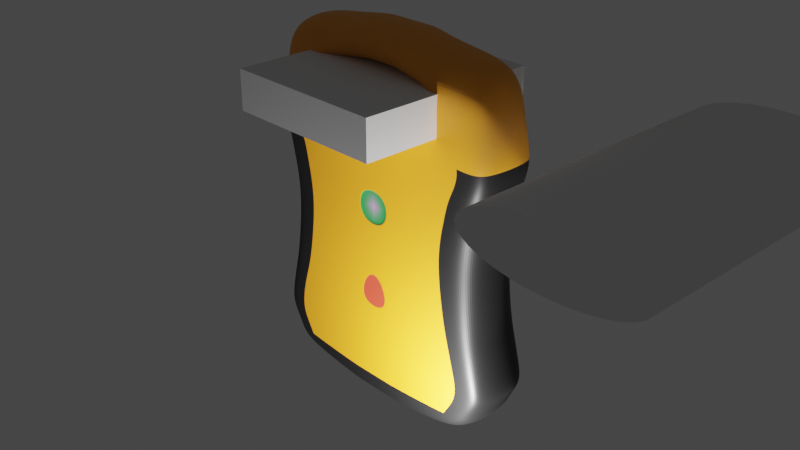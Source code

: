 # Source: defib5.blend  (saved by Blender 3.0.42; exported with 4.5.12 LTS)
import bpy
from mathutils import Matrix  # noqa: F401  (used for matrix-valued properties, if any)

bpy.ops.wm.read_factory_settings(use_empty=True)
scene = bpy.context.scene
scene.name = 'Scene'

# ---- collections
col_collection = bpy.data.collections.new('Collection'); scene.collection.children.link(col_collection)

# ---- images (referenced by path relative to the original .blend; pixels are not part of the script)
import os
ASSET_DIR = os.environ.get("B2B_ASSET_DIR", "")  # directory of the original .blend (textures are referenced by path, not embedded)
HERE = os.path.dirname(os.path.abspath(__file__))  # packed textures are extracted next to this script under _unpacked/

def load_image(name, relpath, width, height, colorspace="sRGB"):
    """Load a texture the original file referenced (path relative to the .blend, or extracted next to this script)."""
    p = next((c for c in (os.path.join(HERE, relpath), os.path.join(ASSET_DIR, relpath)) if relpath and os.path.exists(c)), "")
    if p:
        img = bpy.data.images.load(p, check_existing=True)
        img.name = name
    else:  # same state as the original file: an image datablock whose file is absent (Cycles renders it pink)
        img = bpy.data.images.new(name, width, height)
        img.source = "FILE"
        img.filepath = "//" + (relpath or name)
    img.colorspace_settings.name = colorspace
    return img
img_power_64_png = load_image('power-64.png', 'power-64.png', 1024, 1024, 'sRGB')

# ---- materials (node trees are filled in below, after node groups)
mat_material = bpy.data.materials.new('Material')
mat_material.alpha_threshold = 0.0
mat_material.use_transparent_shadow = False
mat_material.line_color = (0.0, 0.0, 0.0, 1.0)
mat_material_001 = bpy.data.materials.new('Material.001')
mat_material_001.use_transparent_shadow = False
mat_material_002 = bpy.data.materials.new('Material.002')
mat_material_002.use_transparent_shadow = False
mat_on = bpy.data.materials.new('On')
mat_on.use_transparent_shadow = False
mat_off = bpy.data.materials.new('Off')
mat_off.use_transparent_shadow = False

# ---- material node trees
mat_material.use_nodes = True; mat_material.node_tree.nodes.clear()
_N = mat_material.node_tree.nodes; _L = mat_material.node_tree.links
n0 = _N.new('ShaderNodeOutputMaterial'); n0.name = 'Material Output'; n0.location = (300, 300)
n1 = _N.new('ShaderNodeBsdfPrincipled'); n1.name = 'Principled BSDF'; n1.location = (10, 300)
n1.distribution = 'GGX'
n1.subsurface_method = 'RANDOM_WALK_SKIN'
n1.inputs[0].default_value = (0.8308, 0.3231, 0.01298, 1.0)
n1.inputs[2].default_value = 0.4
n1.inputs[3].default_value = 1.45
n1.inputs[27].default_value = (0.0, 0.0, 0.0, 1.0)
n1.inputs[28].default_value = 1.0
_L.new(n1.outputs[0], n0.inputs[0])
n0.is_active_output = True
mat_material_001.use_nodes = True; mat_material_001.node_tree.nodes.clear()
_N = mat_material_001.node_tree.nodes; _L = mat_material_001.node_tree.links
n0 = _N.new('ShaderNodeBsdfPrincipled'); n0.name = 'Principled BSDF'; n0.location = (10, 300)
n0.distribution = 'GGX'
n0.subsurface_method = 'RANDOM_WALK_SKIN'
n0.inputs[0].default_value = (0.8308, 0.3231, 0.01298, 1.0)
n0.inputs[3].default_value = 1.45
n0.inputs[27].default_value = (0.0, 0.0, 0.0, 1.0)
n0.inputs[28].default_value = 1.0
n1 = _N.new('ShaderNodeOutputMaterial'); n1.name = 'Material Output'; n1.location = (300, 300)
_L.new(n0.outputs[0], n1.inputs[0])
n1.is_active_output = True
mat_material_002.use_nodes = True; mat_material_002.node_tree.nodes.clear()
_N = mat_material_002.node_tree.nodes; _L = mat_material_002.node_tree.links
n0 = _N.new('ShaderNodeBsdfPrincipled'); n0.name = 'Principled BSDF'; n0.location = (10, 300)
n0.distribution = 'GGX'
n0.subsurface_method = 'RANDOM_WALK_SKIN'
n0.inputs[0].default_value = (0.005605, 0.005605, 0.005605, 1.0)
n0.inputs[3].default_value = 1.45
n0.inputs[27].default_value = (0.0, 0.0, 0.0, 1.0)
n0.inputs[28].default_value = 1.0
n1 = _N.new('ShaderNodeOutputMaterial'); n1.name = 'Material Output'; n1.location = (300, 300)
_L.new(n0.outputs[0], n1.inputs[0])
n1.is_active_output = True
mat_on.use_nodes = True; mat_on.node_tree.nodes.clear()
_N = mat_on.node_tree.nodes; _L = mat_on.node_tree.links
n0 = _N.new('ShaderNodeBsdfPrincipled'); n0.name = 'Principled BSDF'; n0.location = (10, 300)
n0.distribution = 'GGX'
n0.subsurface_method = 'RANDOM_WALK_SKIN'
n0.inputs[3].default_value = 1.45
n0.inputs[27].default_value = (0.0, 0.0, 0.0, 1.0)
n0.inputs[28].default_value = 1.0
n1 = _N.new('ShaderNodeOutputMaterial'); n1.name = 'Material Output'; n1.location = (300, 300)
n2 = _N.new('ShaderNodeTexImage'); n2.name = 'Image Texture'; n2.location = (-506, 167)
n2.image = img_power_64_png
n2.extension = 'CLIP'
n3 = _N.new('ShaderNodeMix'); n3.name = 'Mix'; n3.location = (-203, 99)
n3.data_type = 'RGBA'
n3.inputs[6].default_value = (0.03041, 0.5, 0.09606, 1.0)
n4 = _N.new('ShaderNodeUVMap'); n4.name = 'UV Map'; n4.location = (-692, 115)
n4.uv_map = 'UVMap.001'
_L.new(n0.outputs[0], n1.inputs[0])
_L.new(n3.outputs[2], n0.inputs[0])
_L.new(n2.outputs[0], n3.inputs[7])
_L.new(n4.outputs[0], n2.inputs[0])
n1.is_active_output = True
mat_off.use_nodes = True; mat_off.node_tree.nodes.clear()
_N = mat_off.node_tree.nodes; _L = mat_off.node_tree.links
n0 = _N.new('ShaderNodeBsdfPrincipled'); n0.name = 'Principled BSDF'; n0.location = (10, 300)
n0.distribution = 'GGX'
n0.subsurface_method = 'RANDOM_WALK_SKIN'
n0.inputs[0].default_value = (0.5906, 0.05286, 0.02732, 1.0)
n0.inputs[3].default_value = 1.45
n0.inputs[27].default_value = (0.0, 0.0, 0.0, 1.0)
n0.inputs[28].default_value = 1.0
n1 = _N.new('ShaderNodeOutputMaterial'); n1.name = 'Material Output'; n1.location = (300, 300)
_L.new(n0.outputs[0], n1.inputs[0])
n1.is_active_output = True

# ---- world
world_world = bpy.data.worlds.new('World'); scene.world = world_world
world_world.use_nodes = True; world_world.node_tree.nodes.clear()
_N = world_world.node_tree.nodes; _L = world_world.node_tree.links
n0 = _N.new('ShaderNodeOutputWorld'); n0.name = 'World Output'; n0.location = (300, 300)
n1 = _N.new('ShaderNodeBackground'); n1.name = 'Background'; n1.location = (10, 300)
n1.inputs[0].default_value = (0.05088, 0.05088, 0.05088, 1.0)
_L.new(n1.outputs[0], n0.inputs[0])
n0.is_active_output = True
world_world.color = (0.05088, 0.05088, 0.05088)
world_world.use_sun_shadow = False
world_world.sun_shadow_jitter_overblur = 0.0

# ---- cameras
cam_camera = bpy.data.cameras.new('Camera')
cam_camera.clip_end = 100.0
cam_camera.ortho_scale = 7.314

# ---- lights
light_light = bpy.data.lights.new('Light', 'POINT')
light_light.transmission_factor = 0.0
light_light.energy = 1000.0
light_light.shadow_soft_size = 0.1
light_light.shadow_maximum_resolution = 0.006
light_light.use_absolute_resolution = True

# ---- meshes
me_cube = bpy.data.meshes.new('Cube')
me_cube.from_pydata([(0.8986, 1.0, 0.9089), (0.8908, 1.0, -0.8691), (0.8986, -1.0, 0.9089), (0.8908, -1.0, -0.8691), (-0.8713, 1.0, 0.8918), (-0.8368, 1.0, -0.8752), (-0.8713, -1.0, 0.8918), (-0.8368, -1.0, -0.8752), (0.5922, 1.0, -0.963), (0.2, 1.0, -1.0), (-0.2, 1.0, -1.0), (-0.5922, 1.0, -0.9573), (0.6, -1.0, 0.9545), (0.1961, -1.0, 0.9858), (-0.2039, -1.0, 0.9858), (-0.5844, -1.0, 0.9516), (-0.5922, -1.0, -0.9573), (-0.2, -1.0, -1.0), (0.2, -1.0, -1.0), (0.5922, -1.0, -0.963), (-0.5844, 1.0, 0.9516), (-0.2039, 1.0, 0.9858), (0.1961, 1.0, 0.9858), (0.6, 1.0, 0.9545), (0.9961, 1.0, 0.6695), (0.9532, 1.0, 0.3419), (0.8791, 1.0, 0.01139), (0.9064, 1.0, -0.3219), (1.0, 1.0, -0.6667), (-0.9532, -1.0, -0.6752), (-0.8791, -1.0, -0.3219), (-0.8401, -1.0, -0.008539), (-0.9454, -1.0, 0.3419), (-0.9668, -1.0, 0.6747), (0.9961, -1.0, 0.6695), (0.9532, -1.0, 0.3419), (0.8791, -1.0, 0.01139), (0.9064, -1.0, -0.3219), (1.0, -1.0, -0.6667), (-0.9668, 1.0, 0.6747), (-0.9454, 1.0, 0.3419), (-0.8401, 1.0, -0.008539), (-0.8791, 1.0, -0.3219), (-0.9532, 1.0, -0.6752), (-0.6, 1.0, 0.6667), (-0.718, 1.0, 0.3082), (-0.6075, 1.0, -2.98e-08), (-0.6953, 1.0, -0.3196), (-0.8546, 1.0, -0.6532), (-0.2, 1.0, 0.6667), (-0.2, 1.0, 0.3333), (-0.2, 1.0, -2.98e-08), (-0.2, 1.0, -0.3333), (-0.2, 1.0, -0.6667), (0.2, 1.0, 0.6667), (0.2, 1.0, 0.3333), (0.2, 1.0, -2.98e-08), (0.2, 1.0, -0.3333), (0.2, 1.0, -0.6667), (0.6, 1.0, 0.6667), (0.7495, 1.0, 0.3215), (0.6279, 1.0, 0.0003733), (0.7235, 1.0, -0.3096), (0.8958, 1.0, -0.6548), (0.6, -1.0, 0.6667), (0.7495, -1.0, 0.3215), (0.6279, -1.0, 0.0003733), (0.7235, -1.0, -0.3096), (0.8958, -1.0, -0.6548), (0.2, -1.0, 0.6667), (0.2, -1.0, 0.3333), (0.2, -1.0, -2.98e-08), (0.2, -1.0, -0.3333), (0.2, -1.0, -0.6667), (-0.2, -1.0, 0.6667), (-0.2, -1.0, 0.3333), (-0.2, -1.0, -2.98e-08), (-0.2, -1.0, -0.3333), (-0.2, -1.0, -0.6667), (-0.6, -1.0, 0.6667), (-0.718, -1.0, 0.3082), (-0.6075, -1.0, -2.98e-08), (-0.6953, -1.0, -0.3196), (-0.8546, -1.0, -0.6532), (0.9909, 1.0, 0.4654), (-0.9545, -1.0, 0.462), (0.9909, -1.0, 0.4654), (-0.9545, 1.0, 0.462), (-0.8727, 1.0, 0.4436), (-0.2, 1.0, 0.5), (0.2, 1.0, 0.5), (0.9023, 1.0, 0.4537), (0.9023, -1.0, 0.4537), (0.2, -1.0, 0.5), (-0.2, -1.0, 0.5), (-0.8727, -1.0, 0.4436), (0.9454, 1.0, -0.7679), (0.9454, -1.0, -0.7679), (-0.8966, 1.0, -0.7764), (-0.7207, 1.0, -0.8063), (-0.2, 1.0, -0.8333), (0.2, 1.0, -0.8333), (0.763, 1.0, -0.8089), (0.763, -1.0, -0.8089), (0.2, -1.0, -0.8333), (-0.2, -1.0, -0.8333), (-0.7207, -1.0, -0.8063), (-0.8966, -1.0, -0.7764), (-0.9249, -1.0, -0.7258), (0.9727, 1.0, -0.7173), (0.9727, -1.0, -0.7173), (-0.9249, 1.0, -0.7258), (-0.8175, 1.0, -0.7268), (-0.2, 1.0, -0.75), (0.2, 1.0, -0.75), (0.8497, 1.0, -0.7358), (0.8497, -1.0, -0.7358), (0.2, -1.0, -0.75), (-0.2, -1.0, -0.75), (-0.8175, -1.0, -0.7268), (0.9376, 1.0, -0.4369), (0.9688, 1.0, -0.5518), (-0.9285, -1.0, -0.5575), (-0.9038, -1.0, -0.4397), (0.9376, -1.0, -0.4369), (0.9688, -1.0, -0.5518), (-0.9038, 1.0, -0.4397), (-0.9285, 1.0, -0.5575), (-0.7515, 1.0, -0.4143), (-0.8234, 1.0, -0.5367), (-0.2, 1.0, -0.4444), (-0.2, 1.0, -0.5556), (0.2, 1.0, -0.4444), (0.2, 1.0, -0.5556), (0.7809, 1.0, -0.4247), (0.8384, 1.0, -0.5397), (0.7809, -1.0, -0.4247), (0.8384, -1.0, -0.5397), (0.2, -1.0, -0.4444), (0.2, -1.0, -0.5556), (-0.2, -1.0, -0.4444), (-0.2, -1.0, -0.5556), (-0.7515, -1.0, -0.4143), (-0.8234, -1.0, -0.5367), (0.9264, 1.0, 0.2224), (-0.9073, -1.0, 0.2152), (0.9264, -1.0, 0.2224), (-0.9073, 1.0, 0.2152), (-0.6781, 1.0, 0.1968), (-0.2, 1.0, 0.2129), (0.2, 1.0, 0.2129), (0.7056, 1.0, 0.2054), (0.7056, -1.0, 0.2054), (0.2, -1.0, 0.2129), (-0.2, -1.0, 0.2129), (-0.6781, -1.0, 0.1968), (-0.1417, 1.0, -1.0), (-0.1456, -1.0, 0.9858), (-0.1417, -1.0, -1.0), (-0.1456, 1.0, 0.9858), (-0.1417, -1.0, -0.6667), (-0.0535, -1.0, -0.2526), (-0.117, -1.002, 0.01501), (-0.1417, -1.0, 0.3333), (-0.1417, -1.0, 0.6667), (-0.1417, 1.0, -0.6667), (-0.0555, 1.0, -0.249), (-0.1417, 1.0, -2.98e-08), (-0.1417, 1.0, 0.3333), (-0.1417, 1.0, 0.6667), (-0.1417, 1.0, 0.5), (-0.1417, -1.0, 0.5), (-0.1417, 1.0, -0.8333), (-0.1417, -1.0, -0.8333), (-0.1417, 1.0, -0.75), (-0.1417, -1.0, -0.75), (-0.1417, 1.0, -0.5556), (-0.1417, 1.0, -0.4444), (-0.1417, -1.0, -0.5556), (-0.1365, -1.0, -0.4408), (-0.1417, 1.0, 0.2129), (-0.117, -1.002, 0.1979), (0.1718, -1.0, -1.0), (0.1679, 1.0, 0.9858), (0.1718, 1.0, -0.6667), (0.08585, 1.0, -0.249), (0.1718, 1.0, -2.98e-08), (0.1718, 1.0, 0.3333), (0.1718, 1.0, 0.6667), (0.1718, 1.0, 0.5), (0.1718, 1.0, -0.8333), (0.1718, 1.0, -0.75), (0.1718, 1.0, -0.5556), (0.1718, 1.0, -0.4444), (0.1718, 1.0, 0.2129), (0.1718, 1.0, -1.0), (0.1679, -1.0, 0.9858), (0.1718, -1.0, -0.6667), (0.08384, -1.0, -0.2526), (0.147, -1.002, 0.01501), (0.1718, -1.0, 0.3333), (0.1718, -1.0, 0.6667), (0.1718, -1.0, 0.5), (0.1718, -1.0, -0.8333), (0.1718, -1.0, -0.75), (0.1718, -1.0, -0.5556), (0.1666, -1.0, -0.4408), (0.147, -1.002, 0.1979), (0.1718, -1.0, -2.98e-08), (-0.1417, -1.0, -2.98e-08), (0.1718, -1.0, 0.2129), (-0.1417, -1.0, 0.2129), (0.147, -0.9661, 0.01501), (-0.117, -0.9661, 0.01501), (0.147, -0.9661, 0.1979), (-0.117, -0.9661, 0.1979), (0.08949, -1.0, -0.2439), (-0.05914, -1.0, -0.2439), (0.1799, -1.0, -0.4495), (-0.1498, -1.0, -0.4495), (0.08384, -0.9882, -0.2526), (-0.0535, -0.9882, -0.2526), (0.1666, -0.9882, -0.4408), (-0.1365, -0.9882, -0.4408)], [], [(20, 4, 6, 15), (79, 15, 6, 33), (33, 6, 4, 39), (8, 1, 3, 19), (24, 0, 2, 34), (59, 23, 0, 24), (39, 4, 20, 44), (44, 20, 21, 49), (188, 183, 22, 54), (54, 22, 23, 59), (5, 11, 16, 7), (11, 10, 17, 16), (195, 9, 18, 182), (9, 8, 19, 18), (34, 2, 12, 64), (64, 12, 13, 69), (164, 157, 14, 74), (74, 14, 15, 79), (0, 23, 12, 2), (23, 22, 13, 12), (159, 21, 14, 157), (21, 20, 15, 14), (118, 78, 83, 119), (140, 77, 82, 142), (77, 76, 81, 82), (154, 75, 80, 155), (94, 74, 79, 95), (175, 160, 78, 118), (219, 217, 77, 140), (217, 209, 76, 77), (211, 163, 75, 154), (171, 164, 74, 94), (116, 68, 73, 117), (136, 67, 72, 138), (67, 66, 71, 72), (152, 65, 70, 153), (92, 64, 69, 93), (110, 38, 68, 116), (124, 37, 67, 136), (37, 36, 66, 67), (146, 35, 65, 152), (86, 34, 64, 92), (114, 58, 63, 115), (132, 57, 62, 134), (57, 56, 61, 62), (150, 55, 60, 151), (90, 54, 59, 91), (191, 184, 58, 114), (193, 185, 57, 132), (185, 186, 56, 57), (194, 187, 55, 150), (189, 188, 54, 90), (112, 48, 53, 113), (128, 47, 52, 130), (47, 46, 51, 52), (148, 45, 50, 149), (88, 44, 49, 89), (111, 43, 48, 112), (126, 42, 47, 128), (42, 41, 46, 47), (147, 40, 45, 148), (87, 39, 44, 88), (115, 63, 28, 109), (134, 62, 27, 120), (62, 61, 26, 27), (151, 60, 25, 144), (91, 59, 24, 84), (109, 28, 38, 110), (120, 27, 37, 124), (27, 26, 36, 37), (144, 25, 35, 146), (84, 24, 34, 86), (108, 29, 43, 111), (123, 30, 42, 126), (30, 31, 41, 42), (145, 32, 40, 147), (85, 33, 39, 87), (119, 83, 29, 108), (142, 82, 30, 123), (82, 81, 31, 30), (155, 80, 32, 145), (95, 79, 33, 85), (80, 95, 85, 32), (32, 85, 87, 40), (25, 84, 86, 35), (60, 91, 84, 25), (40, 87, 88, 45), (45, 88, 89, 50), (187, 189, 90, 55), (55, 90, 91, 60), (35, 86, 92, 65), (65, 92, 93, 70), (163, 171, 94, 75), (75, 94, 95, 80), (16, 106, 107, 7), (7, 107, 98, 5), (1, 96, 97, 3), (8, 102, 96, 1), (5, 98, 99, 11), (11, 99, 100, 10), (195, 190, 101, 9), (9, 101, 102, 8), (3, 97, 103, 19), (19, 103, 104, 18), (158, 173, 105, 17), (17, 105, 106, 16), (106, 119, 108, 107), (107, 108, 111, 98), (96, 109, 110, 97), (102, 115, 109, 96), (98, 111, 112, 99), (99, 112, 113, 100), (190, 191, 114, 101), (101, 114, 115, 102), (97, 110, 116, 103), (103, 116, 117, 104), (173, 175, 118, 105), (105, 118, 119, 106), (83, 143, 122, 29), (143, 142, 123, 122), (29, 122, 127, 43), (122, 123, 126, 127), (28, 121, 125, 38), (121, 120, 124, 125), (63, 135, 121, 28), (135, 134, 120, 121), (43, 127, 129, 48), (127, 126, 128, 129), (48, 129, 131, 53), (129, 128, 130, 131), (184, 192, 133, 58), (192, 193, 132, 133), (58, 133, 135, 63), (133, 132, 134, 135), (38, 125, 137, 68), (125, 124, 136, 137), (68, 137, 139, 73), (137, 136, 138, 139), (160, 178, 141, 78), (178, 219, 140, 141), (78, 141, 143, 83), (141, 140, 142, 143), (81, 155, 145, 31), (31, 145, 147, 41), (26, 144, 146, 36), (61, 151, 144, 26), (41, 147, 148, 46), (46, 148, 149, 51), (186, 194, 150, 56), (56, 150, 151, 61), (36, 146, 152, 66), (66, 152, 153, 71), (209, 211, 154, 76), (76, 154, 155, 81), (199, 207, 214, 212), (51, 149, 180, 167), (205, 218, 219, 178), (197, 205, 178, 160), (131, 130, 177, 176), (53, 131, 176, 165), (203, 204, 175, 173), (100, 113, 174, 172), (182, 203, 173, 158), (10, 100, 172, 156), (200, 202, 171, 163), (50, 89, 170, 168), (89, 49, 169, 170), (149, 50, 168, 180), (52, 51, 167, 166), (130, 52, 166, 177), (113, 53, 165, 174), (202, 201, 164, 171), (210, 200, 163, 211), (216, 208, 209, 217), (161, 179, 223, 221), (204, 197, 160, 175), (183, 159, 157, 196), (201, 196, 157, 164), (10, 156, 158, 17), (49, 21, 159, 169), (69, 13, 196, 201), (22, 183, 196, 13), (117, 73, 197, 204), (138, 72, 216, 218), (72, 71, 208, 216), (153, 70, 200, 210), (93, 69, 201, 202), (70, 93, 202, 200), (18, 104, 203, 182), (104, 117, 204, 203), (73, 139, 205, 197), (139, 138, 218, 205), (71, 153, 210, 208), (167, 180, 194, 186), (176, 177, 193, 192), (165, 176, 192, 184), (172, 174, 191, 190), (156, 172, 190, 195), (168, 170, 189, 187), (170, 169, 188, 189), (180, 168, 187, 194), (166, 167, 186, 185), (177, 166, 185, 193), (174, 165, 184, 191), (156, 195, 182, 158), (169, 159, 183, 188), (199, 162, 209, 208), (181, 207, 210, 211), (162, 181, 211, 209), (207, 199, 208, 210), (212, 214, 215, 213), (207, 181, 215, 214), (181, 162, 213, 215), (162, 199, 212, 213), (161, 198, 216, 217), (206, 179, 219, 218), (179, 161, 217, 219), (198, 206, 218, 216), (222, 220, 221, 223), (198, 161, 221, 220), (206, 198, 220, 222), (179, 206, 222, 223)])
me_cube.polygons.foreach_set('material_index', [1, 1, 1, 1, 1, 1, 1, 1, 1, 1, 2, 1, 1, 1, 1, 1, 1, 1, 1, 1, 1, 1, 1, 1, 1, 1, 1, 1, 1, 1, 1, 1, 1, 1, 1, 1, 1, 2, 2, 2, 2, 1, 1, 1, 1, 1, 1, 1, 1, 1, 1, 1, 1, 1, 1, 1, 1, 2, 2, 2, 2, 1, 2, 2, 2, 2, 1, 2, 2, 2, 2, 1, 2, 2, 2, 2, 1, 2, 2, 2, 2, 1, 2, 2, 2, 2, 2, 1, 1, 1, 2, 1, 1, 1, 2, 2, 2, 2, 2, 2, 2, 2, 2, 2, 2, 2, 2, 2, 2, 2, 2, 1, 1, 1, 2, 1, 1, 1, 2, 2, 2, 2, 2, 2, 2, 2, 2, 2, 1, 1, 1, 1, 1, 1, 2, 2, 1, 1, 1, 1, 1, 1, 2, 2, 2, 2, 2, 1, 1, 1, 2, 1, 1, 1, 3, 1, 1, 1, 1, 1, 1, 1, 2, 2, 1, 1, 1, 1, 1, 1, 1, 1, 1, 1, 4, 1, 1, 1, 1, 1, 1, 1, 1, 1, 1, 1, 1, 1, 2, 1, 1, 1, 1, 3, 1, 1, 1, 2, 1, 1, 1, 1, 1, 1, 1, 1, 1, 1, 1, 1, 3, 3, 3, 3, 1, 1, 1, 1, 4, 4, 4, 4])
_uv = me_cube.uv_layers.new(name='UVMap')
_uv.uv.foreach_set('vector', [0.825, 0.5, 0.875, 0.5, 0.875, 0.75, 0.825, 0.75, 0.5833, 0.95, 0.625, 0.95, 0.625, 1.0, 0.5833, 1.0, 0.5833, 0.0, 0.625, 0.0, 0.625, 0.25, 0.5833, 0.25, 0.325, 0.5, 0.375, 0.5, 0.375, 0.75, 0.325, 0.75, 0.5833, 0.5, 0.625, 0.5, 0.625, 0.75, 0.5833, 0.75, 0.5833, 0.45, 0.625, 0.45, 0.625, 0.5, 0.5833, 0.5, 0.5833, 0.25, 0.625, 0.25, 0.625, 0.3, 0.5833, 0.3, 0.5833, 0.3, 0.625, 0.3, 0.625, 0.35, 0.5833, 0.35, 0.5833, 0.3965, 0.625, 0.3965, 0.625, 0.4, 0.5833, 0.4, 0.5833, 0.4, 0.625, 0.4, 0.625, 0.45, 0.5833, 0.45, 0.125, 0.5, 0.175, 0.5, 0.175, 0.75, 0.125, 0.75, 0.175, 0.5, 0.225, 0.5, 0.225, 0.75, 0.175, 0.75, 0.2715, 0.5, 0.275, 0.5, 0.275, 0.75, 0.2715, 0.75, 0.275, 0.5, 0.325, 0.5, 0.325, 0.75, 0.275, 0.75, 0.5833, 0.75, 0.625, 0.75, 0.625, 0.8, 0.5833, 0.8, 0.5833, 0.8, 0.625, 0.8, 0.625, 0.85, 0.5833, 0.85, 0.5833, 0.8927, 0.625, 0.8927, 0.625, 0.9, 0.5833, 0.9, 0.5833, 0.9, 0.625, 0.9, 0.625, 0.95, 0.5833, 0.95, 0.625, 0.5, 0.675, 0.5, 0.675, 0.75, 0.625, 0.75, 0.675, 0.5, 0.725, 0.5, 0.725, 0.75, 0.675, 0.75, 0.7677, 0.5, 0.775, 0.5, 0.775, 0.75, 0.7677, 0.75, 0.775, 0.5, 0.825, 0.5, 0.825, 0.75, 0.775, 0.75, 0.4062, 0.9, 0.4167, 0.9, 0.4167, 0.95, 0.4062, 0.95, 0.4444, 0.9, 0.4583, 0.9, 0.4583, 0.95, 0.4444, 0.95, 0.4583, 0.9, 0.5, 0.9, 0.5, 0.95, 0.4583, 0.95, 0.5266, 0.9, 0.5417, 0.9, 0.5417, 0.95, 0.5266, 0.95, 0.5625, 0.9, 0.5833, 0.9, 0.5833, 0.95, 0.5625, 0.95, 0.4062, 0.8927, 0.4167, 0.8927, 0.4167, 0.9, 0.4062, 0.9, 0.4444, 0.8927, 0.4583, 0.8927, 0.4583, 0.9, 0.4444, 0.9, 0.4583, 0.8927, 0.5, 0.8927, 0.5, 0.9, 0.4583, 0.9, 0.5266, 0.8927, 0.5417, 0.8927, 0.5417, 0.9, 0.5266, 0.9, 0.5625, 0.8927, 0.5833, 0.8927, 0.5833, 0.9, 0.5625, 0.9, 0.4062, 0.8, 0.4167, 0.8, 0.4167, 0.85, 0.4062, 0.85, 0.4444, 0.8, 0.4583, 0.8, 0.4583, 0.85, 0.4444, 0.85, 0.4583, 0.8, 0.5, 0.8, 0.5, 0.85, 0.4583, 0.85, 0.5266, 0.8, 0.5417, 0.8, 0.5417, 0.85, 0.5266, 0.85, 0.5625, 0.8, 0.5833, 0.8, 0.5833, 0.85, 0.5625, 0.85, 0.4062, 0.75, 0.4167, 0.75, 0.4167, 0.8, 0.4062, 0.8, 0.4444, 0.75, 0.4583, 0.75, 0.4583, 0.8, 0.4444, 0.8, 0.4583, 0.75, 0.5, 0.75, 0.5, 0.8, 0.4583, 0.8, 0.5266, 0.75, 0.5417, 0.75, 0.5417, 0.8, 0.5266, 0.8, 0.5625, 0.75, 0.5833, 0.75, 0.5833, 0.8, 0.5625, 0.8, 0.4063, 0.4, 0.4167, 0.4, 0.4167, 0.45, 0.4062, 0.45, 0.4444, 0.4, 0.4583, 0.4, 0.4583, 0.45, 0.4444, 0.45, 0.4583, 0.4, 0.5, 0.4, 0.5, 0.45, 0.4583, 0.45, 0.5266, 0.4, 0.5417, 0.4, 0.5417, 0.45, 0.5266, 0.45, 0.5625, 0.4, 0.5833, 0.4, 0.5833, 0.45, 0.5625, 0.45, 0.4063, 0.3965, 0.4167, 0.3965, 0.4167, 0.4, 0.4063, 0.4, 0.4444, 0.3965, 0.4583, 0.3965, 0.4583, 0.4, 0.4444, 0.4, 0.4583, 0.3965, 0.5, 0.3965, 0.5, 0.4, 0.4583, 0.4, 0.5266, 0.3965, 0.5417, 0.3965, 0.5417, 0.4, 0.5266, 0.4, 0.5625, 0.3965, 0.5833, 0.3965, 0.5833, 0.4, 0.5625, 0.4, 0.4062, 0.3, 0.4167, 0.3, 0.4167, 0.35, 0.4062, 0.35, 0.4444, 0.3, 0.4583, 0.3, 0.4583, 0.35, 0.4444, 0.35, 0.4583, 0.3, 0.5, 0.3, 0.5, 0.35, 0.4583, 0.35, 0.5266, 0.3, 0.5417, 0.3, 0.5417, 0.35, 0.5266, 0.35, 0.5625, 0.3, 0.5833, 0.3, 0.5833, 0.35, 0.5625, 0.35, 0.4062, 0.25, 0.4167, 0.25, 0.4167, 0.3, 0.4062, 0.3, 0.4444, 0.25, 0.4583, 0.25, 0.4583, 0.3, 0.4444, 0.3, 0.4583, 0.25, 0.5, 0.25, 0.5, 0.3, 0.4583, 0.3, 0.5266, 0.25, 0.5417, 0.25, 0.5417, 0.3, 0.5266, 0.3, 0.5625, 0.25, 0.5833, 0.25, 0.5833, 0.3, 0.5625, 0.3, 0.4062, 0.45, 0.4167, 0.45, 0.4167, 0.5, 0.4062, 0.5, 0.4444, 0.45, 0.4583, 0.45, 0.4583, 0.5, 0.4444, 0.5, 0.4583, 0.45, 0.5, 0.45, 0.5, 0.5, 0.4583, 0.5, 0.5266, 0.45, 0.5417, 0.45, 0.5417, 0.5, 0.5266, 0.5, 0.5625, 0.45, 0.5833, 0.45, 0.5833, 0.5, 0.5625, 0.5, 0.4062, 0.5, 0.4167, 0.5, 0.4167, 0.75, 0.4062, 0.75, 0.4444, 0.5, 0.4583, 0.5, 0.4583, 0.75, 0.4444, 0.75, 0.4583, 0.5, 0.5, 0.5, 0.5, 0.75, 0.4583, 0.75, 0.5266, 0.5, 0.5417, 0.5, 0.5417, 0.75, 0.5266, 0.75, 0.5625, 0.5, 0.5833, 0.5, 0.5833, 0.75, 0.5625, 0.75, 0.4062, 0.0, 0.4167, 0.0, 0.4167, 0.25, 0.4062, 0.25, 0.4444, 0.0, 0.4583, 0.0, 0.4583, 0.25, 0.4444, 0.25, 0.4583, 0.0, 0.5, 0.0, 0.5, 0.25, 0.4583, 0.25, 0.5266, 0.0, 0.5417, 0.0, 0.5417, 0.25, 0.5266, 0.25, 0.5625, 0.0, 0.5833, 0.0, 0.5833, 0.25, 0.5625, 0.25, 0.4062, 0.95, 0.4167, 0.95, 0.4167, 1.0, 0.4062, 1.0, 0.4444, 0.95, 0.4583, 0.95, 0.4583, 1.0, 0.4444, 1.0, 0.4583, 0.95, 0.5, 0.95, 0.5, 1.0, 0.4583, 1.0, 0.5266, 0.95, 0.5417, 0.95, 0.5417, 1.0, 0.5266, 1.0, 0.5625, 0.95, 0.5833, 0.95, 0.5833, 1.0, 0.5625, 1.0, 0.5417, 0.95, 0.5625, 0.95, 0.5625, 1.0, 0.5417, 1.0, 0.5417, 0.0, 0.5625, 0.0, 0.5625, 0.25, 0.5417, 0.25, 0.5417, 0.5, 0.5625, 0.5, 0.5625, 0.75, 0.5417, 0.75, 0.5417, 0.45, 0.5625, 0.45, 0.5625, 0.5, 0.5417, 0.5, 0.5417, 0.25, 0.5625, 0.25, 0.5625, 0.3, 0.5417, 0.3, 0.5417, 0.3, 0.5625, 0.3, 0.5625, 0.35, 0.5417, 0.35, 0.5417, 0.3965, 0.5625, 0.3965, 0.5625, 0.4, 0.5417, 0.4, 0.5417, 0.4, 0.5625, 0.4, 0.5625, 0.45, 0.5417, 0.45, 0.5417, 0.75, 0.5625, 0.75, 0.5625, 0.8, 0.5417, 0.8, 0.5417, 0.8, 0.5625, 0.8, 0.5625, 0.85, 0.5417, 0.85, 0.5417, 0.8927, 0.5625, 0.8927, 0.5625, 0.9, 0.5417, 0.9, 0.5417, 0.9, 0.5625, 0.9, 0.5625, 0.95, 0.5417, 0.95, 0.375, 0.95, 0.3958, 0.95, 0.3958, 1.0, 0.375, 1.0, 0.375, 0.0, 0.3958, 0.0, 0.3958, 0.25, 0.375, 0.25, 0.375, 0.5, 0.3958, 0.5, 0.3958, 0.75, 0.375, 0.75, 0.375, 0.45, 0.3958, 0.45, 0.3958, 0.5, 0.375, 0.5, 0.375, 0.25, 0.3958, 0.25, 0.3958, 0.3, 0.375, 0.3, 0.375, 0.3, 0.3958, 0.3, 0.3958, 0.35, 0.375, 0.35, 0.375, 0.3965, 0.3958, 0.3965, 0.3958, 0.4, 0.375, 0.4, 0.375, 0.4, 0.3958, 0.4, 0.3958, 0.45, 0.375, 0.45, 0.375, 0.75, 0.3958, 0.75, 0.3958, 0.8, 0.375, 0.8, 0.375, 0.8, 0.3958, 0.8, 0.3958, 0.85, 0.375, 0.85, 0.375, 0.8927, 0.3958, 0.8927, 0.3958, 0.9, 0.375, 0.9, 0.375, 0.9, 0.3958, 0.9, 0.3958, 0.95, 0.375, 0.95, 0.3958, 0.95, 0.4062, 0.95, 0.4062, 1.0, 0.3958, 1.0, 0.3958, 0.0, 0.4062, 0.0, 0.4062, 0.25, 0.3958, 0.25, 0.3958, 0.5, 0.4062, 0.5, 0.4062, 0.75, 0.3958, 0.75, 0.3958, 0.45, 0.4062, 0.45, 0.4062, 0.5, 0.3958, 0.5, 0.3958, 0.25, 0.4062, 0.25, 0.4062, 0.3, 0.3958, 0.3, 0.3958, 0.3, 0.4062, 0.3, 0.4062, 0.35, 0.3958, 0.35, 0.3958, 0.3965, 0.4063, 0.3965, 0.4063, 0.4, 0.3958, 0.4, 0.3958, 0.4, 0.4063, 0.4, 0.4062, 0.45, 0.3958, 0.45, 0.3958, 0.75, 0.4062, 0.75, 0.4062, 0.8, 0.3958, 0.8, 0.3958, 0.8, 0.4062, 0.8, 0.4062, 0.85, 0.3958, 0.85, 0.3958, 0.8927, 0.4062, 0.8927, 0.4062, 0.9, 0.3958, 0.9, 0.3958, 0.9, 0.4062, 0.9, 0.4062, 0.95, 0.3958, 0.95, 0.4167, 0.95, 0.4306, 0.95, 0.4306, 1.0, 0.4167, 1.0, 0.4306, 0.95, 0.4444, 0.95, 0.4444, 1.0, 0.4306, 1.0, 0.4167, 0.0, 0.4306, 0.0, 0.4306, 0.25, 0.4167, 0.25, 0.4306, 0.0, 0.4444, 0.0, 0.4444, 0.25, 0.4306, 0.25, 0.4167, 0.5, 0.4306, 0.5, 0.4306, 0.75, 0.4167, 0.75, 0.4306, 0.5, 0.4444, 0.5, 0.4444, 0.75, 0.4306, 0.75, 0.4167, 0.45, 0.4306, 0.45, 0.4306, 0.5, 0.4167, 0.5, 0.4306, 0.45, 0.4444, 0.45, 0.4444, 0.5, 0.4306, 0.5, 0.4167, 0.25, 0.4306, 0.25, 0.4306, 0.3, 0.4167, 0.3, 0.4306, 0.25, 0.4444, 0.25, 0.4444, 0.3, 0.4306, 0.3, 0.4167, 0.3, 0.4306, 0.3, 0.4306, 0.35, 0.4167, 0.35, 0.4306, 0.3, 0.4444, 0.3, 0.4444, 0.35, 0.4306, 0.35, 0.4167, 0.3965, 0.4306, 0.3965, 0.4306, 0.4, 0.4167, 0.4, 0.4306, 0.3965, 0.4444, 0.3965, 0.4444, 0.4, 0.4306, 0.4, 0.4167, 0.4, 0.4306, 0.4, 0.4306, 0.45, 0.4167, 0.45, 0.4306, 0.4, 0.4444, 0.4, 0.4444, 0.45, 0.4306, 0.45, 0.4167, 0.75, 0.4306, 0.75, 0.4306, 0.8, 0.4167, 0.8, 0.4306, 0.75, 0.4444, 0.75, 0.4444, 0.8, 0.4306, 0.8, 0.4167, 0.8, 0.4306, 0.8, 0.4306, 0.85, 0.4167, 0.85, 0.4306, 0.8, 0.4444, 0.8, 0.4444, 0.85, 0.4306, 0.85, 0.4167, 0.8927, 0.4306, 0.8927, 0.4306, 0.9, 0.4167, 0.9, 0.4306, 0.8927, 0.4444, 0.8927, 0.4444, 0.9, 0.4306, 0.9, 0.4167, 0.9, 0.4306, 0.9, 0.4306, 0.95, 0.4167, 0.95, 0.4306, 0.9, 0.4444, 0.9, 0.4444, 0.95, 0.4306, 0.95, 0.5, 0.95, 0.5266, 0.95, 0.5266, 1.0, 0.5, 1.0, 0.5, 0.0, 0.5266, 0.0, 0.5266, 0.25, 0.5, 0.25, 0.5, 0.5, 0.5266, 0.5, 0.5266, 0.75, 0.5, 0.75, 0.5, 0.45, 0.5266, 0.45, 0.5266, 0.5, 0.5, 0.5, 0.5, 0.25, 0.5266, 0.25, 0.5266, 0.3, 0.5, 0.3, 0.5, 0.3, 0.5266, 0.3, 0.5266, 0.35, 0.5, 0.35, 0.5, 0.3965, 0.5266, 0.3965, 0.5266, 0.4, 0.5, 0.4, 0.5, 0.4, 0.5266, 0.4, 0.5266, 0.45, 0.5, 0.45, 0.5, 0.75, 0.5266, 0.75, 0.5266, 0.8, 0.5, 0.8, 0.5, 0.8, 0.5266, 0.8, 0.5266, 0.85, 0.5, 0.85, 0.5, 0.8927, 0.5266, 0.8927, 0.5266, 0.9, 0.5, 0.9, 0.5, 0.9, 0.5266, 0.9, 0.5266, 0.95, 0.5, 0.95, 0.5023, 0.8558, 0.5243, 0.8558, 0.5243, 0.8558, 0.5023, 0.8558, 0.5, 0.35, 0.5266, 0.35, 0.5266, 0.3573, 0.5, 0.3573, 0.4306, 0.8535, 0.4444, 0.8535, 0.4444, 0.8927, 0.4306, 0.8927, 0.4167, 0.8535, 0.4306, 0.8535, 0.4306, 0.8927, 0.4167, 0.8927, 0.4306, 0.35, 0.4444, 0.35, 0.4444, 0.3573, 0.4306, 0.3573, 0.4167, 0.35, 0.4306, 0.35, 0.4306, 0.3573, 0.4167, 0.3573, 0.3958, 0.8535, 0.4062, 0.8535, 0.4062, 0.8927, 0.3958, 0.8927, 0.3958, 0.35, 0.4062, 0.35, 0.4062, 0.3573, 0.3958, 0.3573, 0.375, 0.8535, 0.3958, 0.8535, 0.3958, 0.8927, 0.375, 0.8927, 0.375, 0.35, 0.3958, 0.35, 0.3958, 0.3573, 0.375, 0.3573, 0.5417, 0.8535, 0.5625, 0.8535, 0.5625, 0.8927, 0.5417, 0.8927, 0.5417, 0.35, 0.5625, 0.35, 0.5625, 0.3573, 0.5417, 0.3573, 0.5625, 0.35, 0.5833, 0.35, 0.5833, 0.3573, 0.5625, 0.3573, 0.5266, 0.35, 0.5417, 0.35, 0.5417, 0.3573, 0.5266, 0.3573, 0.4583, 0.35, 0.5, 0.35, 0.5, 0.3573, 0.4583, 0.3573, 0.4444, 0.35, 0.4583, 0.35, 0.4583, 0.3573, 0.4444, 0.3573, 0.4062, 0.35, 0.4167, 0.35, 0.4167, 0.3573, 0.4062, 0.3573, 0.5625, 0.8535, 0.5833, 0.8535, 0.5833, 0.8927, 0.5625, 0.8927, 0.5266, 0.8535, 0.5417, 0.8535, 0.5417, 0.8927, 0.5266, 0.8927, 0.4583, 0.8535, 0.5, 0.8535, 0.5, 0.8927, 0.4583, 0.8927, 0.4577, 0.8907, 0.445, 0.8915, 0.445, 0.8915, 0.4577, 0.8907, 0.4062, 0.8535, 0.4167, 0.8535, 0.4167, 0.8927, 0.4062, 0.8927, 0.7285, 0.5, 0.7677, 0.5, 0.7677, 0.75, 0.7285, 0.75, 0.5833, 0.8535, 0.625, 0.8535, 0.625, 0.8927, 0.5833, 0.8927, 0.225, 0.5, 0.2323, 0.5, 0.2323, 0.75, 0.225, 0.75, 0.5833, 0.35, 0.625, 0.35, 0.625, 0.3573, 0.5833, 0.3573, 0.5833, 0.85, 0.625, 0.85, 0.625, 0.8535, 0.5833, 0.8535, 0.725, 0.5, 0.7285, 0.5, 0.7285, 0.75, 0.725, 0.75, 0.4062, 0.85, 0.4167, 0.85, 0.4167, 0.8535, 0.4062, 0.8535, 0.4444, 0.85, 0.4583, 0.85, 0.4583, 0.8535, 0.4444, 0.8535, 0.4583, 0.85, 0.5, 0.85, 0.5, 0.8535, 0.4583, 0.8535, 0.5266, 0.85, 0.5417, 0.85, 0.5417, 0.8535, 0.5266, 0.8535, 0.5625, 0.85, 0.5833, 0.85, 0.5833, 0.8535, 0.5625, 0.8535, 0.5417, 0.85, 0.5625, 0.85, 0.5625, 0.8535, 0.5417, 0.8535, 0.375, 0.85, 0.3958, 0.85, 0.3958, 0.8535, 0.375, 0.8535, 0.3958, 0.85, 0.4062, 0.85, 0.4062, 0.8535, 0.3958, 0.8535, 0.4167, 0.85, 0.4306, 0.85, 0.4306, 0.8535, 0.4167, 0.8535, 0.4306, 0.85, 0.4444, 0.85, 0.4444, 0.8535, 0.4306, 0.8535, 0.5, 0.85, 0.5266, 0.85, 0.5266, 0.8535, 0.5, 0.8535, 0.5, 0.3573, 0.5266, 0.3573, 0.5266, 0.3965, 0.5, 0.3965, 0.4306, 0.3573, 0.4444, 0.3573, 0.4444, 0.3965, 0.4306, 0.3965, 0.4167, 0.3573, 0.4306, 0.3573, 0.4306, 0.3965, 0.4167, 0.3965, 0.3958, 0.3573, 0.4062, 0.3573, 0.4063, 0.3965, 0.3958, 0.3965, 0.375, 0.3573, 0.3958, 0.3573, 0.3958, 0.3965, 0.375, 0.3965, 0.5417, 0.3573, 0.5625, 0.3573, 0.5625, 0.3965, 0.5417, 0.3965, 0.5625, 0.3573, 0.5833, 0.3573, 0.5833, 0.3965, 0.5625, 0.3965, 0.5266, 0.3573, 0.5417, 0.3573, 0.5417, 0.3965, 0.5266, 0.3965, 0.4583, 0.3573, 0.5, 0.3573, 0.5, 0.3965, 0.4583, 0.3965, 0.4444, 0.3573, 0.4583, 0.3573, 0.4583, 0.3965, 0.4444, 0.3965, 0.4062, 0.3573, 0.4167, 0.3573, 0.4167, 0.3965, 0.4063, 0.3965, 0.2323, 0.5, 0.2715, 0.5, 0.2715, 0.75, 0.2323, 0.75, 0.5833, 0.3573, 0.625, 0.3573, 0.625, 0.3965, 0.5833, 0.3965, 0.5023, 0.8558, 0.5023, 0.8905, 0.5, 0.8927, 0.5, 0.8535, 0.5243, 0.8905, 0.5243, 0.8558, 0.5266, 0.8535, 0.5266, 0.8927, 0.5023, 0.8905, 0.5243, 0.8905, 0.5266, 0.8927, 0.5, 0.8927, 0.5243, 0.8558, 0.5023, 0.8558, 0.5, 0.8535, 0.5266, 0.8535, 0.5023, 0.8558, 0.5243, 0.8558, 0.5243, 0.8905, 0.5023, 0.8905, 0.5243, 0.8558, 0.5243, 0.8905, 0.5243, 0.8905, 0.5243, 0.8558, 0.5243, 0.8905, 0.5023, 0.8905, 0.5023, 0.8905, 0.5243, 0.8905, 0.5023, 0.8905, 0.5023, 0.8558, 0.5023, 0.8558, 0.5023, 0.8905, 0.4577, 0.8907, 0.4577, 0.8555, 0.4583, 0.8535, 0.4583, 0.8927, 0.445, 0.8548, 0.445, 0.8915, 0.4444, 0.8927, 0.4444, 0.8535, 0.445, 0.8915, 0.4577, 0.8907, 0.4583, 0.8927, 0.4444, 0.8927, 0.4577, 0.8555, 0.445, 0.8548, 0.4444, 0.8535, 0.4583, 0.8535, 0.445, 0.8548, 0.4577, 0.8555, 0.4577, 0.8907, 0.445, 0.8915, 0.4577, 0.8555, 0.4577, 0.8907, 0.4577, 0.8907, 0.4577, 0.8555, 0.445, 0.8548, 0.4577, 0.8555, 0.4577, 0.8555, 0.445, 0.8548, 0.445, 0.8915, 0.445, 0.8548, 0.445, 0.8548, 0.445, 0.8915])
_uv.active_render = True
_uv = me_cube.uv_layers.new(name='UVMap.001')
_uv.uv.foreach_set('vector', [0.825, 0.5, 0.875, 0.5, 0.875, 0.75, 0.825, 0.75, 0.5833, 0.95, 0.625, 0.95, 0.625, 1.0, 0.5833, 1.0, 0.5833, 0.0, 0.625, 0.0, 0.625, 0.25, 0.5833, 0.25, 0.325, 0.5, 0.375, 0.5, 0.375, 0.75, 0.325, 0.75, 0.5833, 0.5, 0.625, 0.5, 0.625, 0.75, 0.5833, 0.75, 0.5833, 0.45, 0.625, 0.45, 0.625, 0.5, 0.5833, 0.5, 0.5833, 0.25, 0.625, 0.25, 0.625, 0.3, 0.5833, 0.3, 0.5833, 0.3, 0.625, 0.3, 0.625, 0.35, 0.5833, 0.35, 0.5833, 0.3965, 0.625, 0.3965, 0.625, 0.4, 0.5833, 0.4, 0.5833, 0.4, 0.625, 0.4, 0.625, 0.45, 0.5833, 0.45, 0.125, 0.5, 0.175, 0.5, 0.175, 0.75, 0.125, 0.75, 0.175, 0.5, 0.225, 0.5, 0.225, 0.75, 0.175, 0.75, 0.2715, 0.5, 0.275, 0.5, 0.275, 0.75, 0.2715, 0.75, 0.275, 0.5, 0.325, 0.5, 0.325, 0.75, 0.275, 0.75, 0.5833, 0.75, 0.625, 0.75, 0.625, 0.8, 0.5833, 0.8, 0.5833, 0.8, 0.625, 0.8, 0.625, 0.85, 0.5833, 0.85, 0.5833, 0.8927, 0.625, 0.8927, 0.625, 0.9, 0.5833, 0.9, 0.5833, 0.9, 0.625, 0.9, 0.625, 0.95, 0.5833, 0.95, 0.625, 0.5, 0.675, 0.5, 0.675, 0.75, 0.625, 0.75, 0.675, 0.5, 0.725, 0.5, 0.725, 0.75, 0.675, 0.75, 0.7677, 0.5, 0.775, 0.5, 0.775, 0.75, 0.7677, 0.75, 0.775, 0.5, 0.825, 0.5, 0.825, 0.75, 0.775, 0.75, 0.4062, 0.9, 0.4167, 0.9, 0.4167, 0.95, 0.4062, 0.95, 0.4444, 0.9, 0.4583, 0.9, 0.4583, 0.95, 0.4444, 0.95, 0.4583, 0.9, 0.5, 0.9, 0.5, 0.95, 0.4583, 0.95, 0.5266, 0.9, 0.5417, 0.9, 0.5417, 0.95, 0.5266, 0.95, 0.5625, 0.9, 0.5833, 0.9, 0.5833, 0.95, 0.5625, 0.95, 0.4062, 0.8927, 0.4167, 0.8927, 0.4167, 0.9, 0.4062, 0.9, 0.4444, 0.8927, 0.4583, 0.8927, 0.4583, 0.9, 0.4444, 0.9, 0.4583, 0.8927, 0.5, 0.8927, 0.5, 0.9, 0.4583, 0.9, 0.5266, 0.8927, 0.5417, 0.8927, 0.5417, 0.9, 0.5266, 0.9, 0.5625, 0.8927, 0.5833, 0.8927, 0.5833, 0.9, 0.5625, 0.9, 0.4062, 0.8, 0.4167, 0.8, 0.4167, 0.85, 0.4062, 0.85, 0.4444, 0.8, 0.4583, 0.8, 0.4583, 0.85, 0.4444, 0.85, 0.4583, 0.8, 0.5, 0.8, 0.5, 0.85, 0.4583, 0.85, 0.5266, 0.8, 0.5417, 0.8, 0.5417, 0.85, 0.5266, 0.85, 0.5625, 0.8, 0.5833, 0.8, 0.5833, 0.85, 0.5625, 0.85, 0.4062, 0.75, 0.4167, 0.75, 0.4167, 0.8, 0.4062, 0.8, 0.4444, 0.75, 0.4583, 0.75, 0.4583, 0.8, 0.4444, 0.8, 0.4583, 0.75, 0.5, 0.75, 0.5, 0.8, 0.4583, 0.8, 0.5266, 0.75, 0.5417, 0.75, 0.5417, 0.8, 0.5266, 0.8, 0.5625, 0.75, 0.5833, 0.75, 0.5833, 0.8, 0.5625, 0.8, 0.4063, 0.4, 0.4167, 0.4, 0.4167, 0.45, 0.4062, 0.45, 0.4444, 0.4, 0.4583, 0.4, 0.4583, 0.45, 0.4444, 0.45, 0.4583, 0.4, 0.5, 0.4, 0.5, 0.45, 0.4583, 0.45, 0.5266, 0.4, 0.5417, 0.4, 0.5417, 0.45, 0.5266, 0.45, 0.5625, 0.4, 0.5833, 0.4, 0.5833, 0.45, 0.5625, 0.45, 0.4063, 0.3965, 0.4167, 0.3965, 0.4167, 0.4, 0.4063, 0.4, 0.4444, 0.3965, 0.4583, 0.3965, 0.4583, 0.4, 0.4444, 0.4, 0.4583, 0.3965, 0.5, 0.3965, 0.5, 0.4, 0.4583, 0.4, 0.5266, 0.3965, 0.5417, 0.3965, 0.5417, 0.4, 0.5266, 0.4, 0.5625, 0.3965, 0.5833, 0.3965, 0.5833, 0.4, 0.5625, 0.4, 0.4062, 0.3, 0.4167, 0.3, 0.4167, 0.35, 0.4062, 0.35, 0.4444, 0.3, 0.4583, 0.3, 0.4583, 0.35, 0.4444, 0.35, 0.4583, 0.3, 0.5, 0.3, 0.5, 0.35, 0.4583, 0.35, 0.5266, 0.3, 0.5417, 0.3, 0.5417, 0.35, 0.5266, 0.35, 0.5625, 0.3, 0.5833, 0.3, 0.5833, 0.35, 0.5625, 0.35, 0.4062, 0.25, 0.4167, 0.25, 0.4167, 0.3, 0.4062, 0.3, 0.4444, 0.25, 0.4583, 0.25, 0.4583, 0.3, 0.4444, 0.3, 0.4583, 0.25, 0.5, 0.25, 0.5, 0.3, 0.4583, 0.3, 0.5266, 0.25, 0.5417, 0.25, 0.5417, 0.3, 0.5266, 0.3, 0.5625, 0.25, 0.5833, 0.25, 0.5833, 0.3, 0.5625, 0.3, 0.4062, 0.45, 0.4167, 0.45, 0.4167, 0.5, 0.4062, 0.5, 0.4444, 0.45, 0.4583, 0.45, 0.4583, 0.5, 0.4444, 0.5, 0.4583, 0.45, 0.5, 0.45, 0.5, 0.5, 0.4583, 0.5, 0.5266, 0.45, 0.5417, 0.45, 0.5417, 0.5, 0.5266, 0.5, 0.5625, 0.45, 0.5833, 0.45, 0.5833, 0.5, 0.5625, 0.5, 0.4062, 0.5, 0.4167, 0.5, 0.4167, 0.75, 0.4062, 0.75, 0.4444, 0.5, 0.4583, 0.5, 0.4583, 0.75, 0.4444, 0.75, 0.4583, 0.5, 0.5, 0.5, 0.5, 0.75, 0.4583, 0.75, 0.5266, 0.5, 0.5417, 0.5, 0.5417, 0.75, 0.5266, 0.75, 0.5625, 0.5, 0.5833, 0.5, 0.5833, 0.75, 0.5625, 0.75, 0.4062, 0.0, 0.4167, 0.0, 0.4167, 0.25, 0.4062, 0.25, 0.4444, 0.0, 0.4583, 0.0, 0.4583, 0.25, 0.4444, 0.25, 0.4583, 0.0, 0.5, 0.0, 0.5, 0.25, 0.4583, 0.25, 0.5266, 0.0, 0.5417, 0.0, 0.5417, 0.25, 0.5266, 0.25, 0.5625, 0.0, 0.5833, 0.0, 0.5833, 0.25, 0.5625, 0.25, 0.4062, 0.95, 0.4167, 0.95, 0.4167, 1.0, 0.4062, 1.0, 0.4444, 0.95, 0.4583, 0.95, 0.4583, 1.0, 0.4444, 1.0, 0.4583, 0.95, 0.5, 0.95, 0.5, 1.0, 0.4583, 1.0, 0.5266, 0.95, 0.5417, 0.95, 0.5417, 1.0, 0.5266, 1.0, 0.5625, 0.95, 0.5833, 0.95, 0.5833, 1.0, 0.5625, 1.0, 0.5417, 0.95, 0.5625, 0.95, 0.5625, 1.0, 0.5417, 1.0, 0.5417, 0.0, 0.5625, 0.0, 0.5625, 0.25, 0.5417, 0.25, 0.5417, 0.5, 0.5625, 0.5, 0.5625, 0.75, 0.5417, 0.75, 0.5417, 0.45, 0.5625, 0.45, 0.5625, 0.5, 0.5417, 0.5, 0.5417, 0.25, 0.5625, 0.25, 0.5625, 0.3, 0.5417, 0.3, 0.5417, 0.3, 0.5625, 0.3, 0.5625, 0.35, 0.5417, 0.35, 0.5417, 0.3965, 0.5625, 0.3965, 0.5625, 0.4, 0.5417, 0.4, 0.5417, 0.4, 0.5625, 0.4, 0.5625, 0.45, 0.5417, 0.45, 0.5417, 0.75, 0.5625, 0.75, 0.5625, 0.8, 0.5417, 0.8, 0.5417, 0.8, 0.5625, 0.8, 0.5625, 0.85, 0.5417, 0.85, 0.5417, 0.8927, 0.5625, 0.8927, 0.5625, 0.9, 0.5417, 0.9, 0.5417, 0.9, 0.5625, 0.9, 0.5625, 0.95, 0.5417, 0.95, 0.375, 0.95, 0.3958, 0.95, 0.3958, 1.0, 0.375, 1.0, 0.375, 0.0, 0.3958, 0.0, 0.3958, 0.25, 0.375, 0.25, 0.375, 0.5, 0.3958, 0.5, 0.3958, 0.75, 0.375, 0.75, 0.375, 0.45, 0.3958, 0.45, 0.3958, 0.5, 0.375, 0.5, 0.375, 0.25, 0.3958, 0.25, 0.3958, 0.3, 0.375, 0.3, 0.375, 0.3, 0.3958, 0.3, 0.3958, 0.35, 0.375, 0.35, 0.375, 0.3965, 0.3958, 0.3965, 0.3958, 0.4, 0.375, 0.4, 0.375, 0.4, 0.3958, 0.4, 0.3958, 0.45, 0.375, 0.45, 0.375, 0.75, 0.3958, 0.75, 0.3958, 0.8, 0.375, 0.8, 0.375, 0.8, 0.3958, 0.8, 0.3958, 0.85, 0.375, 0.85, 0.375, 0.8927, 0.3958, 0.8927, 0.3958, 0.9, 0.375, 0.9, 0.375, 0.9, 0.3958, 0.9, 0.3958, 0.95, 0.375, 0.95, 0.3958, 0.95, 0.4062, 0.95, 0.4062, 1.0, 0.3958, 1.0, 0.3958, 0.0, 0.4062, 0.0, 0.4062, 0.25, 0.3958, 0.25, 0.3958, 0.5, 0.4062, 0.5, 0.4062, 0.75, 0.3958, 0.75, 0.3958, 0.45, 0.4062, 0.45, 0.4062, 0.5, 0.3958, 0.5, 0.3958, 0.25, 0.4062, 0.25, 0.4062, 0.3, 0.3958, 0.3, 0.3958, 0.3, 0.4062, 0.3, 0.4062, 0.35, 0.3958, 0.35, 0.3958, 0.3965, 0.4063, 0.3965, 0.4063, 0.4, 0.3958, 0.4, 0.3958, 0.4, 0.4063, 0.4, 0.4062, 0.45, 0.3958, 0.45, 0.3958, 0.75, 0.4062, 0.75, 0.4062, 0.8, 0.3958, 0.8, 0.3958, 0.8, 0.4062, 0.8, 0.4062, 0.85, 0.3958, 0.85, 0.3958, 0.8927, 0.4062, 0.8927, 0.4062, 0.9, 0.3958, 0.9, 0.3958, 0.9, 0.4062, 0.9, 0.4062, 0.95, 0.3958, 0.95, 0.4167, 0.95, 0.4306, 0.95, 0.4306, 1.0, 0.4167, 1.0, 0.4306, 0.95, 0.4444, 0.95, 0.4444, 1.0, 0.4306, 1.0, 0.4167, 0.0, 0.4306, 0.0, 0.4306, 0.25, 0.4167, 0.25, 0.4306, 0.0, 0.4444, 0.0, 0.4444, 0.25, 0.4306, 0.25, 0.4167, 0.5, 0.4306, 0.5, 0.4306, 0.75, 0.4167, 0.75, 0.4306, 0.5, 0.4444, 0.5, 0.4444, 0.75, 0.4306, 0.75, 0.4167, 0.45, 0.4306, 0.45, 0.4306, 0.5, 0.4167, 0.5, 0.4306, 0.45, 0.4444, 0.45, 0.4444, 0.5, 0.4306, 0.5, 0.4167, 0.25, 0.4306, 0.25, 0.4306, 0.3, 0.4167, 0.3, 0.4306, 0.25, 0.4444, 0.25, 0.4444, 0.3, 0.4306, 0.3, 0.4167, 0.3, 0.4306, 0.3, 0.4306, 0.35, 0.4167, 0.35, 0.4306, 0.3, 0.4444, 0.3, 0.4444, 0.35, 0.4306, 0.35, 0.4167, 0.3965, 0.4306, 0.3965, 0.4306, 0.4, 0.4167, 0.4, 0.4306, 0.3965, 0.4444, 0.3965, 0.4444, 0.4, 0.4306, 0.4, 0.4167, 0.4, 0.4306, 0.4, 0.4306, 0.45, 0.4167, 0.45, 0.4306, 0.4, 0.4444, 0.4, 0.4444, 0.45, 0.4306, 0.45, 0.4167, 0.75, 0.4306, 0.75, 0.4306, 0.8, 0.4167, 0.8, 0.4306, 0.75, 0.4444, 0.75, 0.4444, 0.8, 0.4306, 0.8, 0.4167, 0.8, 0.4306, 0.8, 0.4306, 0.85, 0.4167, 0.85, 0.4306, 0.8, 0.4444, 0.8, 0.4444, 0.85, 0.4306, 0.85, 0.4167, 0.8927, 0.4306, 0.8927, 0.4306, 0.9, 0.4167, 0.9, 0.4306, 0.8927, 0.4444, 0.8927, 0.4444, 0.9, 0.4306, 0.9, 0.4167, 0.9, 0.4306, 0.9, 0.4306, 0.95, 0.4167, 0.95, 0.4306, 0.9, 0.4444, 0.9, 0.4444, 0.95, 0.4306, 0.95, 0.5, 0.95, 0.5266, 0.95, 0.5266, 1.0, 0.5, 1.0, 0.5, 0.0, 0.5266, 0.0, 0.5266, 0.25, 0.5, 0.25, 0.5, 0.5, 0.5266, 0.5, 0.5266, 0.75, 0.5, 0.75, 0.5, 0.45, 0.5266, 0.45, 0.5266, 0.5, 0.5, 0.5, 0.5, 0.25, 0.5266, 0.25, 0.5266, 0.3, 0.5, 0.3, 0.5, 0.3, 0.5266, 0.3, 0.5266, 0.35, 0.5, 0.35, 0.5, 0.3965, 0.5266, 0.3965, 0.5266, 0.4, 0.5, 0.4, 0.5, 0.4, 0.5266, 0.4, 0.5266, 0.45, 0.5, 0.45, 0.5, 0.75, 0.5266, 0.75, 0.5266, 0.8, 0.5, 0.8, 0.5, 0.8, 0.5266, 0.8, 0.5266, 0.85, 0.5, 0.85, 0.5, 0.8927, 0.5266, 0.8927, 0.5266, 0.9, 0.5, 0.9, 0.5, 0.9, 0.5266, 0.9, 0.5266, 0.95, 0.5, 0.95, 1.532, -0.3769, 1.532, 1.312, 1.532, 1.312, 1.532, -0.3769, 0.5, 0.35, 0.5266, 0.35, 0.5266, 0.3573, 0.5, 0.3573, 0.4306, 0.8535, 0.4444, 0.8535, 0.4444, 0.8927, 0.4306, 0.8927, 0.4167, 0.8535, 0.4306, 0.8535, 0.4306, 0.8927, 0.4167, 0.8927, 0.4306, 0.35, 0.4444, 0.35, 0.4444, 0.3573, 0.4306, 0.3573, 0.4167, 0.35, 0.4306, 0.35, 0.4306, 0.3573, 0.4167, 0.3573, 0.3958, 0.8535, 0.4062, 0.8535, 0.4062, 0.8927, 0.3958, 0.8927, 0.3958, 0.35, 0.4062, 0.35, 0.4062, 0.3573, 0.3958, 0.3573, 0.375, 0.8535, 0.3958, 0.8535, 0.3958, 0.8927, 0.375, 0.8927, 0.375, 0.35, 0.3958, 0.35, 0.3958, 0.3573, 0.375, 0.3573, 0.5417, 0.8535, 0.5625, 0.8535, 0.5625, 0.8927, 0.5417, 0.8927, 0.5417, 0.35, 0.5625, 0.35, 0.5625, 0.3573, 0.5417, 0.3573, 0.5625, 0.35, 0.5833, 0.35, 0.5833, 0.3573, 0.5625, 0.3573, 0.5266, 0.35, 0.5417, 0.35, 0.5417, 0.3573, 0.5266, 0.3573, 0.4583, 0.35, 0.5, 0.35, 0.5, 0.3573, 0.4583, 0.3573, 0.4444, 0.35, 0.4583, 0.35, 0.4583, 0.3573, 0.4444, 0.3573, 0.4062, 0.35, 0.4167, 0.35, 0.4167, 0.3573, 0.4062, 0.3573, 0.5625, 0.8535, 0.5833, 0.8535, 0.5833, 0.8927, 0.5625, 0.8927, 0.5266, 0.8535, 0.5417, 0.8535, 0.5417, 0.8927, 0.5266, 0.8927, 0.4583, 0.8535, 0.5, 0.8535, 0.5, 0.8927, 0.4583, 0.8927, 0.4577, 0.8907, 0.445, 0.8915, 0.445, 0.8915, 0.4577, 0.8907, 0.4062, 0.8535, 0.4167, 0.8535, 0.4167, 0.8927, 0.4062, 0.8927, 0.7285, 0.5, 0.7677, 0.5, 0.7677, 0.75, 0.7285, 0.75, 0.5833, 0.8535, 0.625, 0.8535, 0.625, 0.8927, 0.5833, 0.8927, 0.225, 0.5, 0.2323, 0.5, 0.2323, 0.75, 0.225, 0.75, 0.5833, 0.35, 0.625, 0.35, 0.625, 0.3573, 0.5833, 0.3573, 0.5833, 0.85, 0.625, 0.85, 0.625, 0.8535, 0.5833, 0.8535, 0.725, 0.5, 0.7285, 0.5, 0.7285, 0.75, 0.725, 0.75, 0.4062, 0.85, 0.4167, 0.85, 0.4167, 0.8535, 0.4062, 0.8535, 0.4444, 0.85, 0.4583, 0.85, 0.4583, 0.8535, 0.4444, 0.8535, 0.4583, 0.85, 0.5, 0.85, 0.5, 0.8535, 0.4583, 0.8535, 0.5266, 0.85, 0.5417, 0.85, 0.5417, 0.8535, 0.5266, 0.8535, 0.5625, 0.85, 0.5833, 0.85, 0.5833, 0.8535, 0.5625, 0.8535, 0.5417, 0.85, 0.5625, 0.85, 0.5625, 0.8535, 0.5417, 0.8535, 0.375, 0.85, 0.3958, 0.85, 0.3958, 0.8535, 0.375, 0.8535, 0.3958, 0.85, 0.4062, 0.85, 0.4062, 0.8535, 0.3958, 0.8535, 0.4167, 0.85, 0.4306, 0.85, 0.4306, 0.8535, 0.4167, 0.8535, 0.4306, 0.85, 0.4444, 0.85, 0.4444, 0.8535, 0.4306, 0.8535, 0.5, 0.85, 0.5266, 0.85, 0.5266, 0.8535, 0.5, 0.8535, 0.5, 0.3573, 0.5266, 0.3573, 0.5266, 0.3965, 0.5, 0.3965, 0.4306, 0.3573, 0.4444, 0.3573, 0.4444, 0.3965, 0.4306, 0.3965, 0.4167, 0.3573, 0.4306, 0.3573, 0.4306, 0.3965, 0.4167, 0.3965, 0.3958, 0.3573, 0.4062, 0.3573, 0.4063, 0.3965, 0.3958, 0.3965, 0.375, 0.3573, 0.3958, 0.3573, 0.3958, 0.3965, 0.375, 0.3965, 0.5417, 0.3573, 0.5625, 0.3573, 0.5625, 0.3965, 0.5417, 0.3965, 0.5625, 0.3573, 0.5833, 0.3573, 0.5833, 0.3965, 0.5625, 0.3965, 0.5266, 0.3573, 0.5417, 0.3573, 0.5417, 0.3965, 0.5266, 0.3965, 0.4583, 0.3573, 0.5, 0.3573, 0.5, 0.3965, 0.4583, 0.3965, 0.4444, 0.3573, 0.4583, 0.3573, 0.4583, 0.3965, 0.4444, 0.3965, 0.4062, 0.3573, 0.4167, 0.3573, 0.4167, 0.3965, 0.4063, 0.3965, 0.2323, 0.5, 0.2715, 0.5, 0.2715, 0.75, 0.2323, 0.75, 0.5833, 0.3573, 0.625, 0.3573, 0.625, 0.3965, 0.5833, 0.3965, 0.5023, 0.8558, 0.5023, 0.8905, 0.5, 0.8927, 0.5, 0.8535, 0.5243, 0.8905, 0.5243, 0.8558, 0.5266, 0.8535, 0.5266, 0.8927, 0.5023, 0.8905, 0.5243, 0.8905, 0.5266, 0.8927, 0.5, 0.8927, 0.5243, 0.8558, 0.5023, 0.8558, 0.5, 0.8535, 0.5266, 0.8535, 1.532, -0.3769, 1.532, 1.312, -0.5294, 1.312, -0.5294, -0.3769, 1.532, 1.312, -0.5294, 1.312, -0.5294, 1.312, 1.532, 1.312, -0.5294, 1.312, -0.5294, -0.3769, -0.5294, -0.3769, -0.5294, 1.312, -0.5294, -0.3769, 1.532, -0.3769, 1.532, -0.3769, -0.5294, -0.3769, 0.4577, 0.8907, 0.4577, 0.8555, 0.4583, 0.8535, 0.4583, 0.8927, 0.445, 0.8548, 0.445, 0.8915, 0.4444, 0.8927, 0.4444, 0.8535, 0.445, 0.8915, 0.4577, 0.8907, 0.4583, 0.8927, 0.4444, 0.8927, 0.4577, 0.8555, 0.445, 0.8548, 0.4444, 0.8535, 0.4583, 0.8535, 0.445, 0.8548, 0.4577, 0.8555, 0.4577, 0.8907, 0.445, 0.8915, 0.4577, 0.8555, 0.4577, 0.8907, 0.4577, 0.8907, 0.4577, 0.8555, 0.445, 0.8548, 0.4577, 0.8555, 0.4577, 0.8555, 0.445, 0.8548, 0.445, 0.8915, 0.445, 0.8548, 0.445, 0.8548, 0.445, 0.8915])
me_cube.materials.append(mat_material)
me_cube.materials.append(mat_material_001)
me_cube.materials.append(mat_material_002)
me_cube.materials.append(mat_on)
me_cube.materials.append(mat_off)
me_cube.use_remesh_preserve_volume = False
me_cube.use_remesh_preserve_attributes = False
me_cube.use_mirror_vertex_groups = False
me_cube.update()
me_cylinder = bpy.data.meshes.new('Cylinder')
me_cylinder.from_pydata([(0.0, 1.0, -1.0), (0.0, 1.0, 1.0), (0.1951, 0.9808, -1.0), (0.1951, 0.9808, 1.0), (0.3827, 0.9239, -1.0), (0.3827, 0.9239, 1.0), (0.5556, 0.8315, -1.0), (0.5556, 0.8315, 1.0), (0.7071, 0.7071, -1.0), (0.7071, 0.7071, 1.0), (0.8315, 0.5556, -1.0), (0.8315, 0.5556, 1.0), (0.9239, 0.3827, -1.0), (0.9239, 0.3827, 1.0), (0.9808, 0.1951, -1.0), (0.9808, 0.1951, 1.0), (1.0, -4.371e-08, -1.0), (1.0, -4.371e-08, 1.0), (0.9808, -0.1951, -1.0), (0.9808, -0.1951, 1.0), (0.9239, -0.3827, -1.0), (0.9239, -0.3827, 1.0), (0.8315, -0.5556, -1.0), (0.8315, -0.5556, 1.0), (0.7071, -0.7071, -1.0), (0.7071, -0.7071, 1.0), (0.5556, -0.8315, -1.0), (0.5556, -0.8315, 1.0), (0.3827, -0.9239, -1.0), (0.3827, -0.9239, 1.0), (0.1951, -0.9808, -1.0), (0.1951, -0.9808, 1.0), (-8.742e-08, -1.0, -1.0), (-8.742e-08, -1.0, 1.0), (-0.1951, -0.9808, -1.0), (-0.1951, -0.9808, 1.0), (-0.3827, -0.9239, -1.0), (-0.3827, -0.9239, 1.0), (-0.5556, -0.8315, -1.0), (-0.5556, -0.8315, 1.0), (-0.7071, -0.7071, -1.0), (-0.7071, -0.7071, 1.0), (-0.8315, -0.5556, -1.0), (-0.8315, -0.5556, 1.0), (-0.9239, -0.3827, -1.0), (-0.9239, -0.3827, 1.0), (-0.9808, -0.1951, -1.0), (-0.9808, -0.1951, 1.0), (-1.0, 1.192e-08, -1.0), (-1.0, 1.192e-08, 1.0), (-0.9808, 0.1951, -1.0), (-0.9808, 0.1951, 1.0), (-0.9239, 0.3827, -1.0), (-0.9239, 0.3827, 1.0), (-0.8315, 0.5556, -1.0), (-0.8315, 0.5556, 1.0), (-0.7071, 0.7071, -1.0), (-0.7071, 0.7071, 1.0), (-0.5556, 0.8315, -1.0), (-0.5556, 0.8315, 1.0), (-0.3827, 0.9239, -1.0), (-0.3827, 0.9239, 1.0), (-0.1951, 0.9808, -1.0), (-0.1951, 0.9808, 1.0)], [], [(0, 1, 3, 2), (2, 3, 5, 4), (4, 5, 7, 6), (6, 7, 9, 8), (8, 9, 11, 10), (10, 11, 13, 12), (12, 13, 15, 14), (14, 15, 17, 16), (16, 17, 19, 18), (18, 19, 21, 20), (20, 21, 23, 22), (22, 23, 25, 24), (24, 25, 27, 26), (26, 27, 29, 28), (28, 29, 31, 30), (30, 31, 33, 32), (32, 33, 35, 34), (34, 35, 37, 36), (36, 37, 39, 38), (38, 39, 41, 40), (40, 41, 43, 42), (42, 43, 45, 44), (44, 45, 47, 46), (46, 47, 49, 48), (48, 49, 51, 50), (50, 51, 53, 52), (52, 53, 55, 54), (54, 55, 57, 56), (56, 57, 59, 58), (58, 59, 61, 60), (3, 1, 63, 61, 59, 57, 55, 53, 51, 49, 47, 45, 43, 41, 39, 37, 35, 33, 31, 29, 27, 25, 23, 21, 19, 17, 15, 13, 11, 9, 7, 5), (60, 61, 63, 62), (62, 63, 1, 0), (0, 2, 4, 6, 8, 10, 12, 14, 16, 18, 20, 22, 24, 26, 28, 30, 32, 34, 36, 38, 40, 42, 44, 46, 48, 50, 52, 54, 56, 58, 60, 62)])
_uv = me_cylinder.uv_layers.new(name='UVMap')
_uv.uv.foreach_set('vector', [1.0, 0.5, 1.0, 1.0, 0.9688, 1.0, 0.9688, 0.5, 0.9688, 0.5, 0.9688, 1.0, 0.9375, 1.0, 0.9375, 0.5, 0.9375, 0.5, 0.9375, 1.0, 0.9062, 1.0, 0.9062, 0.5, 0.9062, 0.5, 0.9062, 1.0, 0.875, 1.0, 0.875, 0.5, 0.875, 0.5, 0.875, 1.0, 0.8438, 1.0, 0.8438, 0.5, 0.8438, 0.5, 0.8438, 1.0, 0.8125, 1.0, 0.8125, 0.5, 0.8125, 0.5, 0.8125, 1.0, 0.7812, 1.0, 0.7812, 0.5, 0.7812, 0.5, 0.7812, 1.0, 0.75, 1.0, 0.75, 0.5, 0.75, 0.5, 0.75, 1.0, 0.7188, 1.0, 0.7188, 0.5, 0.7188, 0.5, 0.7188, 1.0, 0.6875, 1.0, 0.6875, 0.5, 0.6875, 0.5, 0.6875, 1.0, 0.6562, 1.0, 0.6562, 0.5, 0.6562, 0.5, 0.6562, 1.0, 0.625, 1.0, 0.625, 0.5, 0.625, 0.5, 0.625, 1.0, 0.5938, 1.0, 0.5938, 0.5, 0.5938, 0.5, 0.5938, 1.0, 0.5625, 1.0, 0.5625, 0.5, 0.5625, 0.5, 0.5625, 1.0, 0.5312, 1.0, 0.5312, 0.5, 0.5312, 0.5, 0.5312, 1.0, 0.5, 1.0, 0.5, 0.5, 0.5, 0.5, 0.5, 1.0, 0.4688, 1.0, 0.4688, 0.5, 0.4688, 0.5, 0.4688, 1.0, 0.4375, 1.0, 0.4375, 0.5, 0.4375, 0.5, 0.4375, 1.0, 0.4062, 1.0, 0.4062, 0.5, 0.4062, 0.5, 0.4062, 1.0, 0.375, 1.0, 0.375, 0.5, 0.375, 0.5, 0.375, 1.0, 0.3438, 1.0, 0.3438, 0.5, 0.3438, 0.5, 0.3438, 1.0, 0.3125, 1.0, 0.3125, 0.5, 0.3125, 0.5, 0.3125, 1.0, 0.2812, 1.0, 0.2812, 0.5, 0.2812, 0.5, 0.2812, 1.0, 0.25, 1.0, 0.25, 0.5, 0.25, 0.5, 0.25, 1.0, 0.2188, 1.0, 0.2188, 0.5, 0.2188, 0.5, 0.2188, 1.0, 0.1875, 1.0, 0.1875, 0.5, 0.1875, 0.5, 0.1875, 1.0, 0.1562, 1.0, 0.1562, 0.5, 0.1562, 0.5, 0.1562, 1.0, 0.125, 1.0, 0.125, 0.5, 0.125, 0.5, 0.125, 1.0, 0.09375, 1.0, 0.09375, 0.5, 0.09375, 0.5, 0.09375, 1.0, 0.0625, 1.0, 0.0625, 0.5, 0.2968, 0.4854, 0.25, 0.49, 0.2032, 0.4854, 0.1582, 0.4717, 0.1167, 0.4496, 0.08029, 0.4197, 0.05045, 0.3833, 0.02827, 0.3418, 0.01461, 0.2968, 0.01, 0.25, 0.01461, 0.2032, 0.02827, 0.1582, 0.05045, 0.1167, 0.08029, 0.08029, 0.1167, 0.05045, 0.1582, 0.02827, 0.2032, 0.01461, 0.25, 0.01, 0.2968, 0.01461, 0.3418, 0.02827, 0.3833, 0.05045, 0.4197, 0.08029, 0.4496, 0.1167, 0.4717, 0.1582, 0.4854, 0.2032, 0.49, 0.25, 0.4854, 0.2968, 0.4717, 0.3418, 0.4496, 0.3833, 0.4197, 0.4197, 0.3833, 0.4496, 0.3418, 0.4717, 0.0625, 0.5, 0.0625, 1.0, 0.03125, 1.0, 0.03125, 0.5, 0.03125, 0.5, 0.03125, 1.0, 0.0, 1.0, 0.0, 0.5, 0.75, 0.49, 0.7968, 0.4854, 0.8418, 0.4717, 0.8833, 0.4496, 0.9197, 0.4197, 0.9496, 0.3833, 0.9717, 0.3418, 0.9854, 0.2968, 0.99, 0.25, 0.9854, 0.2032, 0.9717, 0.1582, 0.9496, 0.1167, 0.9197, 0.08029, 0.8833, 0.05045, 0.8418, 0.02827, 0.7968, 0.01461, 0.75, 0.01, 0.7032, 0.01461, 0.6582, 0.02827, 0.6167, 0.05045, 0.5803, 0.08029, 0.5504, 0.1167, 0.5283, 0.1582, 0.5146, 0.2032, 0.51, 0.25, 0.5146, 0.2968, 0.5283, 0.3418, 0.5504, 0.3833, 0.5803, 0.4197, 0.6167, 0.4496, 0.6582, 0.4717, 0.7032, 0.4854])
me_cylinder.use_remesh_fix_poles = True
me_cylinder.use_remesh_preserve_attributes = False
me_cylinder.update()
me_cube_002 = bpy.data.meshes.new('Cube.002')
me_cube_002.from_pydata([(-1.0, -1.0, -1.0), (-1.0, -1.0, 1.0), (-1.0, 1.0, -1.0), (-1.0, 1.0, 1.0), (1.0, -1.0, -1.0), (1.0, -1.0, 1.0), (1.0, 1.0, -1.0), (1.0, 1.0, 1.0)], [], [(0, 1, 3, 2), (2, 3, 7, 6), (6, 7, 5, 4), (4, 5, 1, 0), (2, 6, 4, 0), (7, 3, 1, 5)])
_uv = me_cube_002.uv_layers.new(name='UVMap')
_uv.uv.foreach_set('vector', [0.375, 0.0, 0.625, 0.0, 0.625, 0.25, 0.375, 0.25, 0.375, 0.25, 0.625, 0.25, 0.625, 0.5, 0.375, 0.5, 0.375, 0.5, 0.625, 0.5, 0.625, 0.75, 0.375, 0.75, 0.375, 0.75, 0.625, 0.75, 0.625, 1.0, 0.375, 1.0, 0.125, 0.5, 0.375, 0.5, 0.375, 0.75, 0.125, 0.75, 0.625, 0.5, 0.875, 0.5, 0.875, 0.75, 0.625, 0.75])
me_cube_002.use_remesh_fix_poles = True
me_cube_002.use_remesh_preserve_attributes = False
me_cube_002.update()

# ---- objects
ob_cube = bpy.data.objects.new('Cube', me_cube)
ob_light = bpy.data.objects.new('Light', light_light)
ob_camera = bpy.data.objects.new('Camera', cam_camera)
ob_empty = bpy.data.objects.new('Empty', None)
ob_cylinder = bpy.data.objects.new('Cylinder', me_cylinder)
ob_cube_001 = bpy.data.objects.new('Cube.001', me_cube_002)

# ---- transforms, parenting, visibility, modifiers, constraints
ob_cube.location = (-0.01772, -3.174e-09, 0.02362)
ob_cube.scale = (1.514, 0.3589, 2.075)
ob_cube.lock_rotations_4d = False
ob_cube.empty_display_type = 'ARROWS'
ob_cube.lineart.crease_threshold = 0.0
_m = ob_cube.modifiers.new('Boolean', 'BOOLEAN')
_m.object = ob_cube_001
_m = ob_cube.modifiers.new('Subdivision', 'SUBSURF')
_m.levels = 3
_m.render_levels = 4
ob_light.location = (1.706, -1.333, -1.651)
ob_light.rotation_euler = (0.6503, 0.05522, 1.866)
ob_light.lock_rotations_4d = False
ob_light.empty_display_type = 'ARROWS'
ob_light.color = (0.0, 0.0, 0.0, 0.0)
ob_light.lineart.crease_threshold = 0.0
ob_camera.location = (7.359, -6.926, 4.958)
ob_camera.rotation_euler = (1.109, 0.0, 0.8149)
ob_camera.lock_rotations_4d = False
ob_camera.empty_display_type = 'ARROWS'
ob_camera.color = (0.0, 0.0, 0.0, 0.0)
ob_camera.display_type = 'WIRE'
ob_camera.lineart.crease_threshold = 0.0
ob_empty.location = (0.0, 0.0, 0.0)
ob_empty.rotation_euler = (1.571, -0.0, -0.0)
ob_empty.empty_display_type = 'IMAGE'
ob_empty.empty_display_size = 5.0
ob_cylinder.location = (3.15, -0.001645, 1.322)
ob_cylinder.rotation_euler = (1.571, -0.0, 0.0)
ob_cylinder.scale = (0.8949, -0.2897, 1.56)
ob_cylinder.display_type = 'WIRE'
ob_cube_001.location = (-0.02062, -0.1909, 1.432)
ob_cube_001.scale = (0.8835, 1.0, 0.209)
ob_cube_001.display_type = 'WIRE'

# ---- collection membership
col_collection.objects.link(ob_cube)
col_collection.objects.link(ob_light)
col_collection.objects.link(ob_camera)
col_collection.objects.link(ob_empty)
col_collection.objects.link(ob_cylinder)
col_collection.objects.link(ob_cube_001)

# ---- scene / render settings (as saved in the file)
scene.camera = ob_camera
scene.frame_start = 1; scene.frame_end = 250; scene.frame_set(1)
scene.render.engine = 'BLENDER_EEVEE_NEXT'
scene.cycles.sampling_pattern = 'TABULATED_SOBOL'
scene.cycles.use_light_tree = False
scene.view_settings.view_transform = 'Filmic'
bpy.context.view_layer.update()
